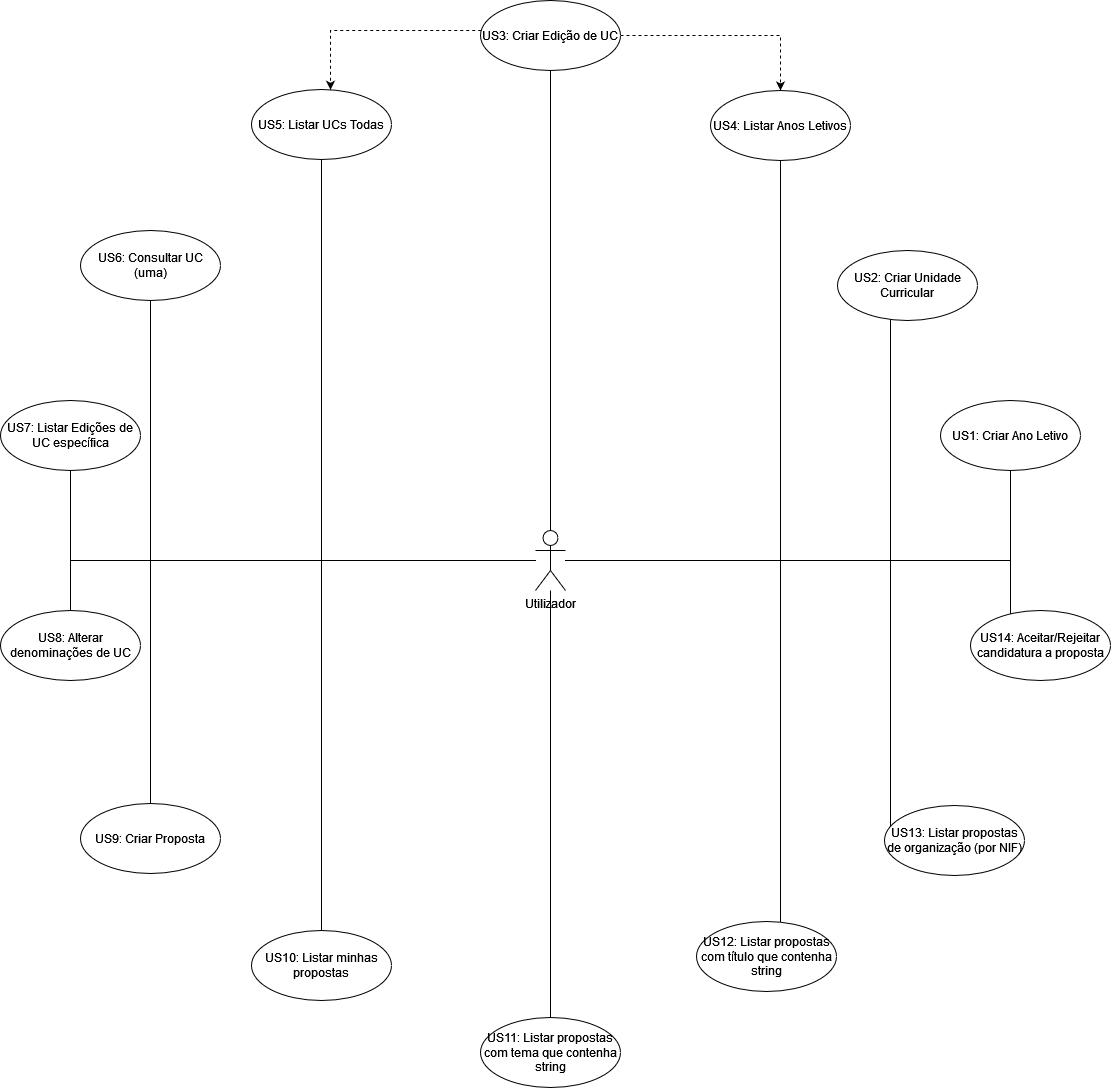

The diagram above was exported from draw.io. Its source (the exported page's mxGraphModel, read from the mxfile embedded in the PNG):
<mxGraphModel dx="1695" dy="-701" grid="1" gridSize="10" guides="1" tooltips="1" connect="1" arrows="1" fold="1" page="1" pageScale="1" pageWidth="827" pageHeight="1169" math="0" shadow="0">
  <root>
    <mxCell id="0" />
    <mxCell id="1" parent="0" />
    <mxCell id="LuanbfIp2D4SB2xNCjRM-37" style="edgeStyle=orthogonalEdgeStyle;rounded=0;orthogonalLoop=1;jettySize=auto;html=1;endArrow=none;endFill=0;" edge="1" parent="1" source="LuanbfIp2D4SB2xNCjRM-15" target="LuanbfIp2D4SB2xNCjRM-22">
      <mxGeometry relative="1" as="geometry" />
    </mxCell>
    <mxCell id="LuanbfIp2D4SB2xNCjRM-38" style="edgeStyle=orthogonalEdgeStyle;rounded=0;orthogonalLoop=1;jettySize=auto;html=1;endArrow=none;endFill=0;" edge="1" parent="1" source="LuanbfIp2D4SB2xNCjRM-15" target="LuanbfIp2D4SB2xNCjRM-25">
      <mxGeometry relative="1" as="geometry" />
    </mxCell>
    <mxCell id="LuanbfIp2D4SB2xNCjRM-39" style="edgeStyle=orthogonalEdgeStyle;rounded=0;orthogonalLoop=1;jettySize=auto;html=1;endArrow=none;endFill=0;" edge="1" parent="1" source="LuanbfIp2D4SB2xNCjRM-15" target="LuanbfIp2D4SB2xNCjRM-32">
      <mxGeometry relative="1" as="geometry" />
    </mxCell>
    <mxCell id="LuanbfIp2D4SB2xNCjRM-40" style="edgeStyle=orthogonalEdgeStyle;rounded=0;orthogonalLoop=1;jettySize=auto;html=1;endArrow=none;endFill=0;" edge="1" parent="1" source="LuanbfIp2D4SB2xNCjRM-15" target="LuanbfIp2D4SB2xNCjRM-24">
      <mxGeometry relative="1" as="geometry" />
    </mxCell>
    <mxCell id="LuanbfIp2D4SB2xNCjRM-42" style="edgeStyle=orthogonalEdgeStyle;rounded=0;orthogonalLoop=1;jettySize=auto;html=1;endArrow=none;endFill=0;" edge="1" parent="1" source="LuanbfIp2D4SB2xNCjRM-15" target="LuanbfIp2D4SB2xNCjRM-31">
      <mxGeometry relative="1" as="geometry">
        <Array as="points">
          <mxPoint x="840" y="2090" />
        </Array>
      </mxGeometry>
    </mxCell>
    <mxCell id="LuanbfIp2D4SB2xNCjRM-43" style="edgeStyle=orthogonalEdgeStyle;rounded=0;orthogonalLoop=1;jettySize=auto;html=1;endArrow=none;endFill=0;" edge="1" parent="1" source="LuanbfIp2D4SB2xNCjRM-15" target="LuanbfIp2D4SB2xNCjRM-18">
      <mxGeometry relative="1" as="geometry" />
    </mxCell>
    <mxCell id="LuanbfIp2D4SB2xNCjRM-44" style="edgeStyle=orthogonalEdgeStyle;rounded=0;orthogonalLoop=1;jettySize=auto;html=1;endArrow=none;endFill=0;" edge="1" parent="1" source="LuanbfIp2D4SB2xNCjRM-15" target="LuanbfIp2D4SB2xNCjRM-16">
      <mxGeometry relative="1" as="geometry" />
    </mxCell>
    <mxCell id="LuanbfIp2D4SB2xNCjRM-45" style="edgeStyle=orthogonalEdgeStyle;rounded=0;orthogonalLoop=1;jettySize=auto;html=1;endArrow=none;endFill=0;" edge="1" parent="1" source="LuanbfIp2D4SB2xNCjRM-15" target="LuanbfIp2D4SB2xNCjRM-19">
      <mxGeometry relative="1" as="geometry">
        <Array as="points">
          <mxPoint x="720" y="2090" />
        </Array>
      </mxGeometry>
    </mxCell>
    <mxCell id="LuanbfIp2D4SB2xNCjRM-46" style="edgeStyle=orthogonalEdgeStyle;rounded=0;orthogonalLoop=1;jettySize=auto;html=1;endArrow=none;endFill=0;" edge="1" parent="1" source="LuanbfIp2D4SB2xNCjRM-15" target="LuanbfIp2D4SB2xNCjRM-26">
      <mxGeometry relative="1" as="geometry" />
    </mxCell>
    <mxCell id="LuanbfIp2D4SB2xNCjRM-47" style="edgeStyle=orthogonalEdgeStyle;rounded=0;orthogonalLoop=1;jettySize=auto;html=1;endArrow=none;endFill=0;" edge="1" parent="1" source="LuanbfIp2D4SB2xNCjRM-15" target="LuanbfIp2D4SB2xNCjRM-23">
      <mxGeometry relative="1" as="geometry" />
    </mxCell>
    <mxCell id="LuanbfIp2D4SB2xNCjRM-48" style="edgeStyle=orthogonalEdgeStyle;rounded=0;orthogonalLoop=1;jettySize=auto;html=1;endArrow=none;endFill=0;" edge="1" parent="1" source="LuanbfIp2D4SB2xNCjRM-15" target="LuanbfIp2D4SB2xNCjRM-27">
      <mxGeometry relative="1" as="geometry" />
    </mxCell>
    <mxCell id="LuanbfIp2D4SB2xNCjRM-49" style="edgeStyle=orthogonalEdgeStyle;rounded=0;orthogonalLoop=1;jettySize=auto;html=1;endArrow=none;endFill=0;" edge="1" parent="1" source="LuanbfIp2D4SB2xNCjRM-15" target="LuanbfIp2D4SB2xNCjRM-30">
      <mxGeometry relative="1" as="geometry" />
    </mxCell>
    <mxCell id="LuanbfIp2D4SB2xNCjRM-50" style="edgeStyle=orthogonalEdgeStyle;rounded=0;orthogonalLoop=1;jettySize=auto;html=1;endArrow=none;endFill=0;" edge="1" parent="1" source="LuanbfIp2D4SB2xNCjRM-15" target="LuanbfIp2D4SB2xNCjRM-28">
      <mxGeometry relative="1" as="geometry">
        <Array as="points">
          <mxPoint x="610" y="2090" />
        </Array>
      </mxGeometry>
    </mxCell>
    <mxCell id="LuanbfIp2D4SB2xNCjRM-51" style="edgeStyle=orthogonalEdgeStyle;rounded=0;orthogonalLoop=1;jettySize=auto;html=1;endArrow=none;endFill=0;" edge="1" parent="1" source="LuanbfIp2D4SB2xNCjRM-15" target="LuanbfIp2D4SB2xNCjRM-29">
      <mxGeometry relative="1" as="geometry">
        <Array as="points">
          <mxPoint x="720" y="2090" />
        </Array>
      </mxGeometry>
    </mxCell>
    <mxCell id="LuanbfIp2D4SB2xNCjRM-15" value="Utilizador" style="shape=umlActor;verticalLabelPosition=bottom;verticalAlign=top;html=1;" vertex="1" parent="1">
      <mxGeometry x="365" y="2060" width="30" height="60" as="geometry" />
    </mxCell>
    <mxCell id="LuanbfIp2D4SB2xNCjRM-16" value="US4: Listar Anos Letivos" style="ellipse;whiteSpace=wrap;html=1;" vertex="1" parent="1">
      <mxGeometry x="540" y="1620" width="140" height="70" as="geometry" />
    </mxCell>
    <mxCell id="LuanbfIp2D4SB2xNCjRM-18" value="US5: Listar UCs Todas" style="ellipse;whiteSpace=wrap;html=1;" vertex="1" parent="1">
      <mxGeometry x="81" y="1619" width="140" height="70" as="geometry" />
    </mxCell>
    <mxCell id="LuanbfIp2D4SB2xNCjRM-19" value="US2: Criar Unidade Curricular" style="ellipse;whiteSpace=wrap;html=1;" vertex="1" parent="1">
      <mxGeometry x="667" y="1780" width="140" height="70" as="geometry" />
    </mxCell>
    <mxCell id="LuanbfIp2D4SB2xNCjRM-20" style="edgeStyle=orthogonalEdgeStyle;rounded=0;orthogonalLoop=1;jettySize=auto;html=1;dashed=1;endArrow=classic;endFill=1;" edge="1" parent="1" source="LuanbfIp2D4SB2xNCjRM-22" target="LuanbfIp2D4SB2xNCjRM-16">
      <mxGeometry relative="1" as="geometry" />
    </mxCell>
    <mxCell id="LuanbfIp2D4SB2xNCjRM-21" style="edgeStyle=orthogonalEdgeStyle;rounded=0;orthogonalLoop=1;jettySize=auto;html=1;dashed=1;endArrow=classic;endFill=1;" edge="1" parent="1" source="LuanbfIp2D4SB2xNCjRM-22" target="LuanbfIp2D4SB2xNCjRM-18">
      <mxGeometry relative="1" as="geometry">
        <Array as="points">
          <mxPoint x="160" y="1560" />
        </Array>
      </mxGeometry>
    </mxCell>
    <mxCell id="LuanbfIp2D4SB2xNCjRM-22" value="US3: Criar Edição de UC" style="ellipse;whiteSpace=wrap;html=1;" vertex="1" parent="1">
      <mxGeometry x="310" y="1530" width="140" height="70" as="geometry" />
    </mxCell>
    <mxCell id="LuanbfIp2D4SB2xNCjRM-23" value="US9: Criar Proposta" style="ellipse;whiteSpace=wrap;html=1;" vertex="1" parent="1">
      <mxGeometry x="-90" y="2333" width="140" height="70" as="geometry" />
    </mxCell>
    <mxCell id="LuanbfIp2D4SB2xNCjRM-24" value="US1: Criar Ano Letivo" style="ellipse;whiteSpace=wrap;html=1;" vertex="1" parent="1">
      <mxGeometry x="770" y="1930" width="140" height="70" as="geometry" />
    </mxCell>
    <mxCell id="LuanbfIp2D4SB2xNCjRM-25" value="US7: Listar Edições de UC específica" style="ellipse;whiteSpace=wrap;html=1;" vertex="1" parent="1">
      <mxGeometry x="-170" y="1930" width="140" height="70" as="geometry" />
    </mxCell>
    <mxCell id="LuanbfIp2D4SB2xNCjRM-26" value="US6: Consultar UC (uma)" style="ellipse;whiteSpace=wrap;html=1;" vertex="1" parent="1">
      <mxGeometry x="-90" y="1760" width="140" height="70" as="geometry" />
    </mxCell>
    <mxCell id="LuanbfIp2D4SB2xNCjRM-27" value="US11: Listar propostas com tema que contenha string" style="ellipse;whiteSpace=wrap;html=1;" vertex="1" parent="1">
      <mxGeometry x="310" y="2547" width="140" height="70" as="geometry" />
    </mxCell>
    <mxCell id="LuanbfIp2D4SB2xNCjRM-28" value="US12: Listar propostas com título que contenha string" style="ellipse;whiteSpace=wrap;html=1;" vertex="1" parent="1">
      <mxGeometry x="526" y="2451" width="140" height="70" as="geometry" />
    </mxCell>
    <mxCell id="LuanbfIp2D4SB2xNCjRM-29" value="US13: Listar propostas de organização (por NIF)" style="ellipse;whiteSpace=wrap;html=1;" vertex="1" parent="1">
      <mxGeometry x="714" y="2335" width="140" height="70" as="geometry" />
    </mxCell>
    <mxCell id="LuanbfIp2D4SB2xNCjRM-30" value="US10: Listar minhas propostas" style="ellipse;whiteSpace=wrap;html=1;" vertex="1" parent="1">
      <mxGeometry x="81" y="2460" width="140" height="70" as="geometry" />
    </mxCell>
    <mxCell id="LuanbfIp2D4SB2xNCjRM-31" value="US14: Aceitar/Rejeitar candidatura a proposta" style="ellipse;whiteSpace=wrap;html=1;" vertex="1" parent="1">
      <mxGeometry x="800" y="2140" width="140" height="70" as="geometry" />
    </mxCell>
    <mxCell id="LuanbfIp2D4SB2xNCjRM-32" value="US8: Alterar denominações de UC" style="ellipse;whiteSpace=wrap;html=1;" vertex="1" parent="1">
      <mxGeometry x="-170" y="2140" width="140" height="70" as="geometry" />
    </mxCell>
  </root>
</mxGraphModel>